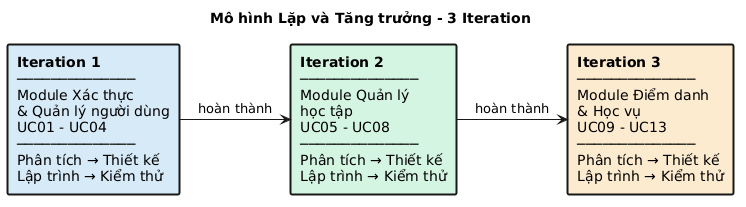

The diagram above was rendered by PlantUML. Its source (embedded in the PNG):
@startuml
skinparam rectangleBorderThickness 2

title Mô hình Lặp và Tăng trưởng - 3 Iteration

rectangle "**Iteration 1**\n──────────────\nModule Xác thực\n& Quản lý người dùng\nUC01 - UC04\n──────────────\nPhân tích → Thiết kế\nLập trình → Kiểm thử" as i1 #D6EAF8
rectangle "**Iteration 2**\n──────────────\nModule Quản lý\nhọc tập\nUC05 - UC08\n──────────────\nPhân tích → Thiết kế\nLập trình → Kiểm thử" as i2 #D5F5E3
rectangle "**Iteration 3**\n──────────────\nModule Điểm danh\n& Học vụ\nUC09 - UC13\n──────────────\nPhân tích → Thiết kế\nLập trình → Kiểm thử" as i3 #FDEBD0

i1 -right-> i2 : hoàn thành
i2 -right-> i3 : hoàn thành
@enduml